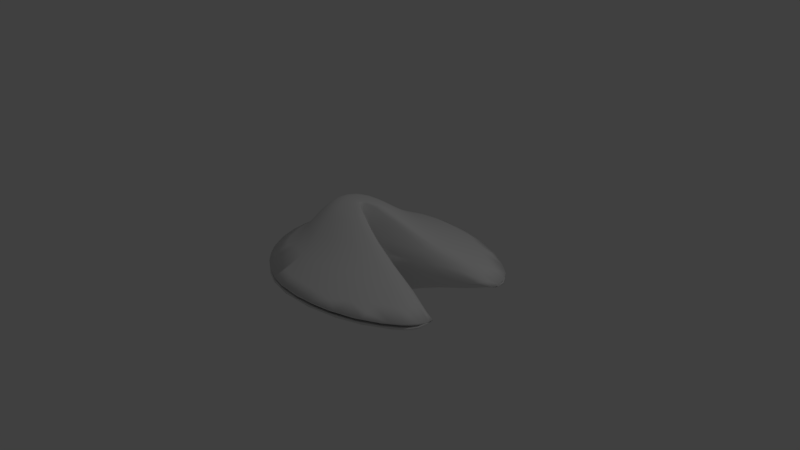 # Source: fortuneCookie1.blend  (saved by Blender 2.79.0; exported with 4.5.12 LTS)
import bpy
from mathutils import Matrix  # noqa: F401  (used for matrix-valued properties, if any)

bpy.ops.wm.read_factory_settings(use_empty=True)
scene = bpy.context.scene
scene.name = 'Scene'

# ---- collections
col_collection_1 = bpy.data.collections.new('Collection 1'); scene.collection.children.link(col_collection_1)

# ---- world
world_world = bpy.data.worlds.new('World'); scene.world = world_world
world_world.color = (0.05088, 0.05088, 0.05088)
world_world.use_sun_shadow = False
world_world.sun_shadow_jitter_overblur = 0.0
world_world.cycles.sampling_method = 'MANUAL'

# ---- cameras
cam_camera = bpy.data.cameras.new('Camera')
cam_camera.clip_end = 100.0
cam_camera.lens = 35.0
cam_camera.sensor_width = 32.0
cam_camera.sensor_height = 18.0
cam_camera.ortho_scale = 7.314
cam_camera.dof.focus_distance = 0.0
cam_camera.dof.aperture_fstop = 128.0

# ---- lights
light_lamp = bpy.data.lights.new('Lamp', 'POINT')
light_lamp.transmission_factor = 0.0
light_lamp.cutoff_distance = 30.0
light_lamp.energy = 100.0
light_lamp.shadow_buffer_clip_start = 1.001
light_lamp.shadow_soft_size = 0.1
light_lamp.shadow_maximum_resolution = 0.006
light_lamp.use_absolute_resolution = True

# ---- meshes
me_sphere = bpy.data.meshes.new('Sphere')
me_sphere.from_pydata([(-0.2139, 0.2542, 0.649), (-0.2061, 0.3626, 0.5902), (-0.1881, 0.468, 0.5181), (-0.1472, 0.5811, 0.4339), (-0.07553, 0.7192, 0.3396), (0.02157, 0.9092, 0.2373), (0.1543, 1.18, 0.1294), (0.1578, 1.351, 0.0375), (-0.1384, 0.2493, 0.649), (-0.1104, 0.3557, 0.5902), (-0.06452, 0.459, 0.5181), (0.006213, 0.5699, 0.4339), (0.1144, 0.7054, 0.3396), (0.2616, 0.8917, 0.2373), (0.4658, 1.157, 0.1294), (0.5146, 1.325, 0.0375), (-0.0658, 0.2348, 0.649), (-0.0183, 0.335, 0.5902), (0.0543, 0.4323, 0.5181), (0.1538, 0.5368, 0.4339), (0.297, 0.6645, 0.3396), (0.4925, 0.84, 0.2373), (0.7653, 1.09, 0.1294), (0.8577, 1.248, 0.0375), (0.001117, 0.2114, 0.649), (0.06655, 0.3015, 0.5902), (0.1638, 0.3891, 0.5181), (0.2897, 0.4831, 0.4339), (0.4653, 0.598, 0.3396), (0.7053, 0.756, 0.2373), (1.041, 0.9808, 0.1294), (1.174, 1.123, 0.0375), (0.05977, 0.1797, 0.649), (0.1409, 0.2564, 0.5902), (0.2598, 0.3309, 0.5181), (0.4089, 0.4109, 0.4339), (0.6128, 0.5086, 0.3396), (0.8917, 0.6429, 0.2373), (1.283, 0.8341, 0.1294), (1.451, 0.9554, 0.0375), (0.05673, 0.1412, 0.649), (0.202, 0.2015, 0.5902), (0.3386, 0.26, 0.5181), (0.5067, 0.3228, 0.4339), (0.7339, 0.3996, 0.3396), (1.045, 0.5051, 0.2373), (1.482, 0.6554, 0.1294), (1.678, 0.7507, 0.0375), (-0.001563, 0.09728, 0.649), (0.1048, 0.1214, 0.5902), (0.2704, 0.1791, 0.5181), (0.4558, 0.2224, 0.4339), (0.6938, 0.2752, 0.3396), (0.9791, 0.338, 0.2373), (1.366, 0.4255, 0.1294), (1.669, 0.5171, 2.98e-08), (-0.1188, 0.04959, 0.649), (0.03456, 0.07075, 0.417), (0.1225, 0.0913, 0.3622), (0.2385, 0.1134, 0.3013), (0.4019, 0.1403, 0.2354), (0.6046, 0.1723, 0.1655), (0.884, 0.2169, 0.09283), (1.055, 0.2636, 2.98e-08), (-0.1334, -3.576e-07, 0.649), (-0.1334, -2.384e-07, 0.417), (-0.1334, -2.384e-07, 0.3622), (-0.1334, -2.384e-07, 0.3013), (-0.1334, -2.384e-07, 0.2354), (-0.1334, -2.384e-07, 0.1655), (-0.1334, -3.576e-07, 0.09283), (-0.1334, -3.576e-07, 0.0), (-0.1188, -0.04959, 0.649), (0.03456, -0.07075, 0.417), (0.1225, -0.0913, 0.3622), (0.2385, -0.1134, 0.3013), (0.4019, -0.1403, 0.2354), (0.6046, -0.1723, 0.1655), (0.884, -0.2169, 0.09283), (1.055, -0.2636, 2.98e-08), (-0.001563, -0.09728, 0.649), (0.1048, -0.1214, 0.5902), (0.2704, -0.1791, 0.5181), (0.4558, -0.2224, 0.4339), (0.6938, -0.2752, 0.3396), (0.9791, -0.338, 0.2373), (1.366, -0.4255, 0.1294), (1.669, -0.5171, 2.98e-08), (0.05673, -0.1412, 0.649), (0.202, -0.2015, 0.5902), (0.3386, -0.26, 0.5181), (0.5067, -0.3228, 0.4339), (0.7339, -0.3996, 0.3396), (1.045, -0.5051, 0.2373), (1.482, -0.6554, 0.1294), (1.678, -0.7507, 0.0375), (0.05977, -0.1797, 0.649), (0.1409, -0.2564, 0.5902), (0.2598, -0.3309, 0.5181), (0.4089, -0.4109, 0.4339), (0.6128, -0.5086, 0.3396), (0.8917, -0.6429, 0.2373), (1.283, -0.8341, 0.1294), (1.451, -0.9554, 0.0375), (0.001117, -0.2114, 0.649), (0.06655, -0.3015, 0.5902), (0.1638, -0.3891, 0.5181), (0.2897, -0.4831, 0.4339), (0.4653, -0.598, 0.3396), (0.7053, -0.756, 0.2373), (1.041, -0.9808, 0.1294), (1.174, -1.123, 0.0375), (-0.0658, -0.2348, 0.649), (-0.0183, -0.335, 0.5902), (0.0543, -0.4323, 0.5181), (0.1538, -0.5368, 0.4339), (0.297, -0.6645, 0.3396), (0.4925, -0.84, 0.2373), (0.7653, -1.09, 0.1294), (0.8577, -1.248, 0.0375), (-0.1384, -0.2493, 0.649), (-0.1104, -0.3557, 0.5902), (-0.06452, -0.459, 0.5181), (0.006213, -0.5699, 0.4339), (0.1144, -0.7054, 0.3396), (0.2616, -0.8917, 0.2373), (0.4658, -1.157, 0.1294), (0.5146, -1.325, 0.0375), (-0.2139, -0.2542, 0.649), (-0.2061, -0.3626, 0.5902), (-0.1881, -0.468, 0.5181), (-0.1472, -0.5811, 0.4339), (-0.07553, -0.7192, 0.3396), (0.02157, -0.9092, 0.2373), (0.1543, -1.18, 0.1294), (0.1578, -1.351, 0.0375), (-0.3089, -0.2493, 0.649), (-0.312, -0.3557, 0.5902), (-0.3102, -0.459, 0.5181), (-0.2903, -0.5699, 0.4339), (-0.2468, -0.7054, 0.3396), (-0.1889, -0.8917, 0.2373), (-0.1145, -1.157, 0.1294), (-0.1447, -1.325, 0.0375), (-0.3617, -0.2348, 0.649), (-0.379, -0.335, 0.5902), (-0.3966, -0.4323, 0.5181), (-0.3976, -0.5368, 0.4339), (-0.3796, -0.6645, 0.3396), (-0.3568, -0.84, 0.2373), (-0.3324, -1.09, 0.1294), (-0.3942, -1.248, 0.0375), (-0.4104, -0.2114, 0.649), (-0.4407, -0.3015, 0.5902), (-0.4762, -0.3891, 0.5181), (-0.4964, -0.4831, 0.4339), (-0.502, -0.598, 0.3396), (-0.5115, -0.756, 0.2373), (-0.5331, -0.9808, 0.1294), (-0.6242, -1.123, 0.0375), (-0.2803, 0.08261, 0.6959), (-0.4531, -0.1797, 0.649), (-0.4948, -0.2564, 0.5902), (-0.546, -0.3309, 0.5181), (-0.5831, -0.4109, 0.4339), (-0.6093, -0.5086, 0.3396), (-0.6471, -0.6429, 0.2373), (-0.7091, -0.8341, 0.1294), (-0.8257, -0.9554, 0.0375), (-0.4881, -0.1412, 0.649), (-0.5392, -0.2015, 0.5902), (-0.6033, -0.26, 0.5181), (-0.6543, -0.3228, 0.4339), (-0.6973, -0.3996, 0.3396), (-0.7584, -0.5051, 0.2373), (-0.8535, -0.6554, 0.1294), (-0.9911, -0.7507, 0.0375), (-0.5141, -0.09728, 0.649), (-0.5722, -0.1388, 0.5902), (-0.6459, -0.1791, 0.5181), (-0.7071, -0.2224, 0.4339), (-0.7627, -0.2752, 0.3396), (-0.8411, -0.3479, 0.2373), (-0.9608, -0.4514, 0.1294), (-1.114, -0.5171, 0.0375), (-0.5301, -0.04959, 0.649), (-0.5925, -0.07075, 0.5902), (-0.6721, -0.0913, 0.5181), (-0.7397, -0.1134, 0.4339), (-0.803, -0.1403, 0.3396), (-0.8921, -0.1774, 0.2373), (-1.027, -0.2301, 0.1294), (-1.19, -0.2636, 0.0375), (-0.5355, -3.576e-07, 0.649), (-0.5994, -2.384e-07, 0.5902), (-0.681, -1.788e-07, 0.5181), (-0.7507, -1.192e-07, 0.4339), (-0.8166, -5.96e-08, 0.3396), (-0.9093, -2.396e-07, 0.2373), (-1.049, -5.57e-08, 0.1294), (-1.215, -5.96e-08, 0.0375), (-0.5301, 0.04959, 0.649), (-0.5925, 0.07075, 0.5902), (-0.6721, 0.0913, 0.5181), (-0.7397, 0.1134, 0.4339), (-0.803, 0.1403, 0.3396), (-0.8921, 0.1774, 0.2373), (-1.027, 0.2301, 0.1294), (-1.19, 0.2636, 0.0375), (-0.5141, 0.09728, 0.649), (-0.5722, 0.1388, 0.5902), (-0.6459, 0.1791, 0.5181), (-0.7071, 0.2224, 0.4339), (-0.7627, 0.2752, 0.3396), (-0.8411, 0.3479, 0.2373), (-0.9608, 0.4514, 0.1294), (-1.114, 0.5171, 0.0375), (-0.4881, 0.1412, 0.649), (-0.5392, 0.2015, 0.5902), (-0.6033, 0.26, 0.5181), (-0.6543, 0.3228, 0.4339), (-0.6973, 0.3996, 0.3396), (-0.7584, 0.5051, 0.2373), (-0.8535, 0.6554, 0.1294), (-0.9911, 0.7507, 0.0375), (-0.4531, 0.1797, 0.649), (-0.4948, 0.2564, 0.5902), (-0.546, 0.3309, 0.5181), (-0.5831, 0.4109, 0.4339), (-0.6093, 0.5086, 0.3396), (-0.6471, 0.6429, 0.2373), (-0.7091, 0.8341, 0.1294), (-0.8257, 0.9554, 0.0375), (-0.4104, 0.2114, 0.649), (-0.4407, 0.3015, 0.5902), (-0.4762, 0.3891, 0.5181), (-0.4964, 0.4831, 0.4339), (-0.502, 0.598, 0.3396), (-0.5115, 0.756, 0.2373), (-0.5331, 0.9808, 0.1294), (-0.6242, 1.123, 0.0375), (-0.3617, 0.2348, 0.649), (-0.379, 0.335, 0.5902), (-0.3966, 0.4323, 0.5181), (-0.3976, 0.5368, 0.4339), (-0.3796, 0.6645, 0.3396), (-0.3568, 0.84, 0.2373), (-0.3324, 1.09, 0.1294), (-0.3942, 1.248, 0.0375), (-0.3089, 0.2493, 0.649), (-0.312, 0.3557, 0.5902), (-0.3102, 0.459, 0.5181), (-0.2903, 0.5699, 0.4339), (-0.2467, 0.7054, 0.3396), (-0.1889, 0.8917, 0.2373), (-0.1145, 1.157, 0.1294), (-0.1447, 1.325, 0.0375), (-0.2558, 0.08103, 0.6959), (-0.2322, 0.07632, 0.6959), (-0.2105, 0.06869, 0.6959), (-0.1914, 0.05842, 0.6959), (-0.1758, 0.0459, 0.6959), (-0.1613, 0.03161, 0.6959), (-0.1494, 0.01612, 0.6959), (-0.1334, -1.192e-07, 0.6959), (-0.1494, -0.01612, 0.6959), (-0.1613, -0.03161, 0.6959), (-0.1758, -0.0459, 0.6959), (-0.1914, -0.05842, 0.6959), (-0.2105, -0.06869, 0.6959), (-0.2322, -0.07632, 0.6959), (-0.2558, -0.08103, 0.6959), (-0.2803, -0.08261, 0.6959), (-0.3112, -0.08103, 0.6959), (-0.3284, -0.07632, 0.6959), (-0.3442, -0.06869, 0.6959), (-0.3581, -0.05842, 0.6959), (-0.3694, -0.0459, 0.6959), (-0.3779, -0.03161, 0.6959), (-0.3831, -0.01612, 0.6959), (-0.3849, -1.192e-07, 0.6959), (-0.3831, 0.01612, 0.6959), (-0.3779, 0.03161, 0.6959), (-0.3694, 0.0459, 0.6959), (-0.3581, 0.05842, 0.6959), (-0.3442, 0.06869, 0.6959), (-0.3284, 0.07632, 0.6959), (-0.3112, 0.08103, 0.6959)], [], [(3, 2, 10, 11), (4, 3, 11, 12), (5, 4, 12, 13), (6, 5, 13, 14), (7, 6, 14, 15), (16, 8, 257, 258), (1, 0, 8, 9), (2, 1, 9, 10), (10, 9, 17, 18), (11, 10, 18, 19), (12, 11, 19, 20), (13, 12, 20, 21), (14, 13, 21, 22), (15, 14, 22, 23), (233, 225, 284, 285), (9, 8, 16, 17), (22, 21, 29, 30), (23, 22, 30, 31), (96, 88, 267, 268), (17, 16, 24, 25), (18, 17, 25, 26), (19, 18, 26, 27), (20, 19, 27, 28), (21, 20, 28, 29), (26, 25, 33, 34), (27, 26, 34, 35), (28, 27, 35, 36), (29, 28, 36, 37), (30, 29, 37, 38), (31, 30, 38, 39), (152, 144, 274, 275), (25, 24, 32, 33), (38, 37, 45, 46), (39, 38, 46, 47), (177, 169, 277, 278), (33, 32, 40, 41), (34, 33, 41, 42), (35, 34, 42, 43), (36, 35, 43, 44), (37, 36, 44, 45), (43, 42, 50, 51), (44, 43, 51, 52), (45, 44, 52, 53), (46, 45, 53, 54), (47, 46, 54, 55), (104, 96, 268, 269), (41, 40, 48, 49), (42, 41, 49, 50), (55, 54, 62, 63), (161, 152, 275, 276), (49, 48, 56, 57), (50, 49, 57, 58), (51, 50, 58, 59), (52, 51, 59, 60), (53, 52, 60, 61), (54, 53, 61, 62), (59, 58, 66, 67), (60, 59, 67, 68), (61, 60, 68, 69), (62, 61, 69, 70), (63, 62, 70, 71), (217, 209, 282, 283), (57, 56, 64, 65), (58, 57, 65, 66), (71, 70, 78, 79), (24, 16, 258, 259), (65, 64, 72, 73), (66, 65, 73, 74), (67, 66, 74, 75), (68, 67, 75, 76), (69, 68, 76, 77), (70, 69, 77, 78), (76, 75, 83, 84), (77, 76, 84, 85), (78, 77, 85, 86), (79, 78, 86, 87), (8, 0, 160, 257), (73, 72, 80, 81), (74, 73, 81, 82), (75, 74, 82, 83), (81, 80, 88, 89), (82, 81, 89, 90), (83, 82, 90, 91), (84, 83, 91, 92), (85, 84, 92, 93), (86, 85, 93, 94), (87, 86, 94, 95), (80, 72, 265, 266), (93, 92, 100, 101), (94, 93, 101, 102), (95, 94, 102, 103), (136, 128, 272, 273), (89, 88, 96, 97), (90, 89, 97, 98), (91, 90, 98, 99), (92, 91, 99, 100), (97, 96, 104, 105), (98, 97, 105, 106), (99, 98, 106, 107), (100, 99, 107, 108), (101, 100, 108, 109), (102, 101, 109, 110), (103, 102, 110, 111), (88, 80, 266, 267), (109, 108, 116, 117), (110, 109, 117, 118), (111, 110, 118, 119), (64, 56, 263, 264), (105, 104, 112, 113), (106, 105, 113, 114), (107, 106, 114, 115), (108, 107, 115, 116), (114, 113, 121, 122), (115, 114, 122, 123), (116, 115, 123, 124), (117, 116, 124, 125), (118, 117, 125, 126), (119, 118, 126, 127), (144, 136, 273, 274), (113, 112, 120, 121), (126, 125, 133, 134), (127, 126, 134, 135), (201, 193, 280, 281), (121, 120, 128, 129), (122, 121, 129, 130), (123, 122, 130, 131), (124, 123, 131, 132), (125, 124, 132, 133), (130, 129, 137, 138), (131, 130, 138, 139), (132, 131, 139, 140), (133, 132, 140, 141), (134, 133, 141, 142), (135, 134, 142, 143), (120, 112, 270, 271), (129, 128, 136, 137), (142, 141, 149, 150), (143, 142, 150, 151), (209, 201, 281, 282), (137, 136, 144, 145), (138, 137, 145, 146), (139, 138, 146, 147), (140, 139, 147, 148), (141, 140, 148, 149), (147, 146, 154, 155), (148, 147, 155, 156), (149, 148, 156, 157), (150, 149, 157, 158), (151, 150, 158, 159), (72, 64, 264, 265), (145, 144, 152, 153), (146, 145, 153, 154), (159, 158, 167, 168), (249, 241, 286, 287), (153, 152, 161, 162), (154, 153, 162, 163), (155, 154, 163, 164), (156, 155, 164, 165), (157, 156, 165, 166), (158, 157, 166, 167), (165, 164, 172, 173), (166, 165, 173, 174), (167, 166, 174, 175), (168, 167, 175, 176), (225, 217, 283, 284), (162, 161, 169, 170), (163, 162, 170, 171), (164, 163, 171, 172), (185, 177, 278, 279), (170, 169, 177, 178), (171, 170, 178, 179), (172, 171, 179, 180), (173, 172, 180, 181), (174, 173, 181, 182), (175, 174, 182, 183), (176, 175, 183, 184), (181, 180, 188, 189), (182, 181, 189, 190), (183, 182, 190, 191), (184, 183, 191, 192), (48, 40, 261, 262), (178, 177, 185, 186), (179, 178, 186, 187), (180, 179, 187, 188), (186, 185, 193, 194), (187, 186, 194, 195), (188, 187, 195, 196), (189, 188, 196, 197), (190, 189, 197, 198), (191, 190, 198, 199), (192, 191, 199, 200), (128, 120, 271, 272), (198, 197, 205, 206), (199, 198, 206, 207), (200, 199, 207, 208), (0, 249, 287, 160), (194, 193, 201, 202), (195, 194, 202, 203), (196, 195, 203, 204), (197, 196, 204, 205), (202, 201, 209, 210), (203, 202, 210, 211), (204, 203, 211, 212), (205, 204, 212, 213), (206, 205, 213, 214), (207, 206, 214, 215), (208, 207, 215, 216), (241, 233, 285, 286), (214, 213, 221, 222), (215, 214, 222, 223), (216, 215, 223, 224), (193, 185, 279, 280), (210, 209, 217, 218), (211, 210, 218, 219), (212, 211, 219, 220), (213, 212, 220, 221), (219, 218, 226, 227), (220, 219, 227, 228), (221, 220, 228, 229), (222, 221, 229, 230), (223, 222, 230, 231), (224, 223, 231, 232), (32, 24, 259, 260), (218, 217, 225, 226), (231, 230, 238, 239), (232, 231, 239, 240), (56, 48, 262, 263), (226, 225, 233, 234), (227, 226, 234, 235), (228, 227, 235, 236), (229, 228, 236, 237), (230, 229, 237, 238), (236, 235, 243, 244), (237, 236, 244, 245), (238, 237, 245, 246), (239, 238, 246, 247), (240, 239, 247, 248), (257, 160, 287, 286, 285, 284, 283, 282, 281, 280, 279, 278, 277, 276, 275, 274, 273, 272, 271, 270, 269, 268, 267, 266, 265, 264, 263, 262, 261, 260, 259, 258), (234, 233, 241, 242), (235, 234, 242, 243), (248, 247, 255, 256), (112, 104, 269, 270), (242, 241, 249, 250), (243, 242, 250, 251), (244, 243, 251, 252), (245, 244, 252, 253), (246, 245, 253, 254), (247, 246, 254, 255), (252, 251, 2, 3), (253, 252, 3, 4), (254, 253, 4, 5), (255, 254, 5, 6), (256, 255, 6, 7), (40, 32, 260, 261), (250, 249, 0, 1), (251, 250, 1, 2), (169, 161, 276, 277)])
me_sphere.polygons.foreach_set('use_smooth', [True] * 257)
_k = {(7, 15): 1.0, (15, 23): 1.0, (23, 31): 1.0, (31, 39): 1.0, (39, 47): 1.0, (47, 55): 1.0, (55, 63): 1.0, (64, 65): 1.0, (65, 66): 1.0, (66, 67): 1.0, (67, 68): 1.0, (68, 69): 1.0, (69, 70): 1.0, (70, 71): 1.0, (63, 71): 1.0, (71, 79): 1.0, (79, 87): 1.0, (87, 95): 1.0, (95, 103): 1.0, (103, 111): 1.0, (111, 119): 1.0, (119, 127): 1.0, (127, 135): 1.0, (135, 143): 1.0, (143, 151): 1.0, (151, 159): 1.0, (159, 168): 1.0, (168, 176): 1.0, (176, 184): 1.0, (184, 192): 1.0, (192, 200): 1.0, (200, 208): 1.0, (208, 216): 1.0, (216, 224): 1.0, (224, 232): 1.0, (232, 240): 1.0, (240, 248): 1.0, (248, 256): 1.0, (7, 256): 1.0, (64, 264): 1.0}
me_sphere.attributes.new('crease_edge', 'FLOAT', 'EDGE').data.foreach_set('value', [_k.get((min(e.vertices), max(e.vertices)), 0.0) for e in me_sphere.edges])
me_sphere.use_remesh_preserve_volume = False
me_sphere.use_remesh_preserve_attributes = False
me_sphere.use_mirror_vertex_groups = False
me_sphere.update()

# ---- objects
ob_sphere = bpy.data.objects.new('Sphere', me_sphere)
ob_lamp = bpy.data.objects.new('Lamp', light_lamp)
ob_camera = bpy.data.objects.new('Camera', cam_camera)

# ---- transforms, parenting, visibility, modifiers, constraints
ob_sphere.location = (0.0, 0.0, 0.0)
ob_sphere.lineart.crease_threshold = 0.0
_m = ob_sphere.modifiers.new('Mirror', 'MIRROR')
_m.use_axis = (False, False, True)
_m = ob_sphere.modifiers.new('Subsurf', 'SUBSURF')
_m.uv_smooth = 'PRESERVE_CORNERS'
_m.quality = 2
_m.levels = 2
_m.show_only_control_edges = False
_m = ob_sphere.modifiers.new('Solidify', 'SOLIDIFY')
_m.thickness = 0.025
_m.nonmanifold_thickness_mode = 'FIXED'
_m.nonmanifold_merge_threshold = 0.0003
_m = ob_sphere.modifiers.new('Decimate', 'DECIMATE')
_m.ratio = 0.075
ob_lamp.location = (4.076, 1.005, 5.904)
ob_lamp.rotation_euler = (0.6503, 0.05522, 1.866)
ob_lamp.lock_rotations_4d = False
ob_lamp.empty_display_type = 'ARROWS'
ob_lamp.color = (0.0, 0.0, 0.0, 0.0)
ob_lamp.lineart.crease_threshold = 0.0
ob_camera.location = (7.481, -6.508, 5.344)
ob_camera.rotation_euler = (1.109, 0.0, 0.8149)
ob_camera.lock_rotations_4d = False
ob_camera.empty_display_type = 'ARROWS'
ob_camera.color = (0.0, 0.0, 0.0, 0.0)
ob_camera.display_type = 'WIRE'
ob_camera.lineart.crease_threshold = 0.0

# ---- collection membership
col_collection_1.objects.link(ob_sphere)
col_collection_1.objects.link(ob_lamp)
col_collection_1.objects.link(ob_camera)

# ---- scene / render settings (as saved in the file)
scene.camera = ob_camera
scene.frame_start = 1; scene.frame_end = 250; scene.frame_set(1)
scene.render.engine = 'BLENDER_EEVEE_NEXT'
scene.render.resolution_percentage = 50
scene.render.dither_intensity = 0.0
scene.cycles.use_denoising = False
scene.cycles.samples = 128
scene.cycles.sampling_pattern = 'TABULATED_SOBOL'
scene.cycles.use_adaptive_sampling = False
scene.cycles.use_light_tree = False
scene.cycles.blur_glossy = 0.0
scene.cycles.sample_clamp_indirect = 0.0
scene.view_settings.view_transform = 'Standard'
bpy.context.view_layer.update()
